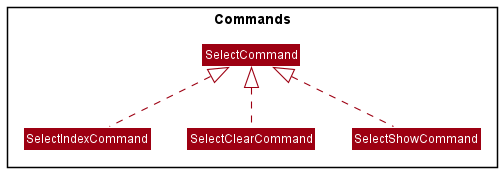

The diagram above was rendered by PlantUML. Its source (embedded in the PNG):
@startuml
!include style.puml
skinparam arrowThickness 1.1
skinparam arrowColor MODEL_COLOR
skinparam classBackgroundColor MODEL_COLOR

Package Commands <<Rectangle>>{
SelectIndexCommand .up.|> SelectCommand
SelectClearCommand .up.|> SelectCommand
SelectShowCommand .up.|> SelectCommand
}
@enduml